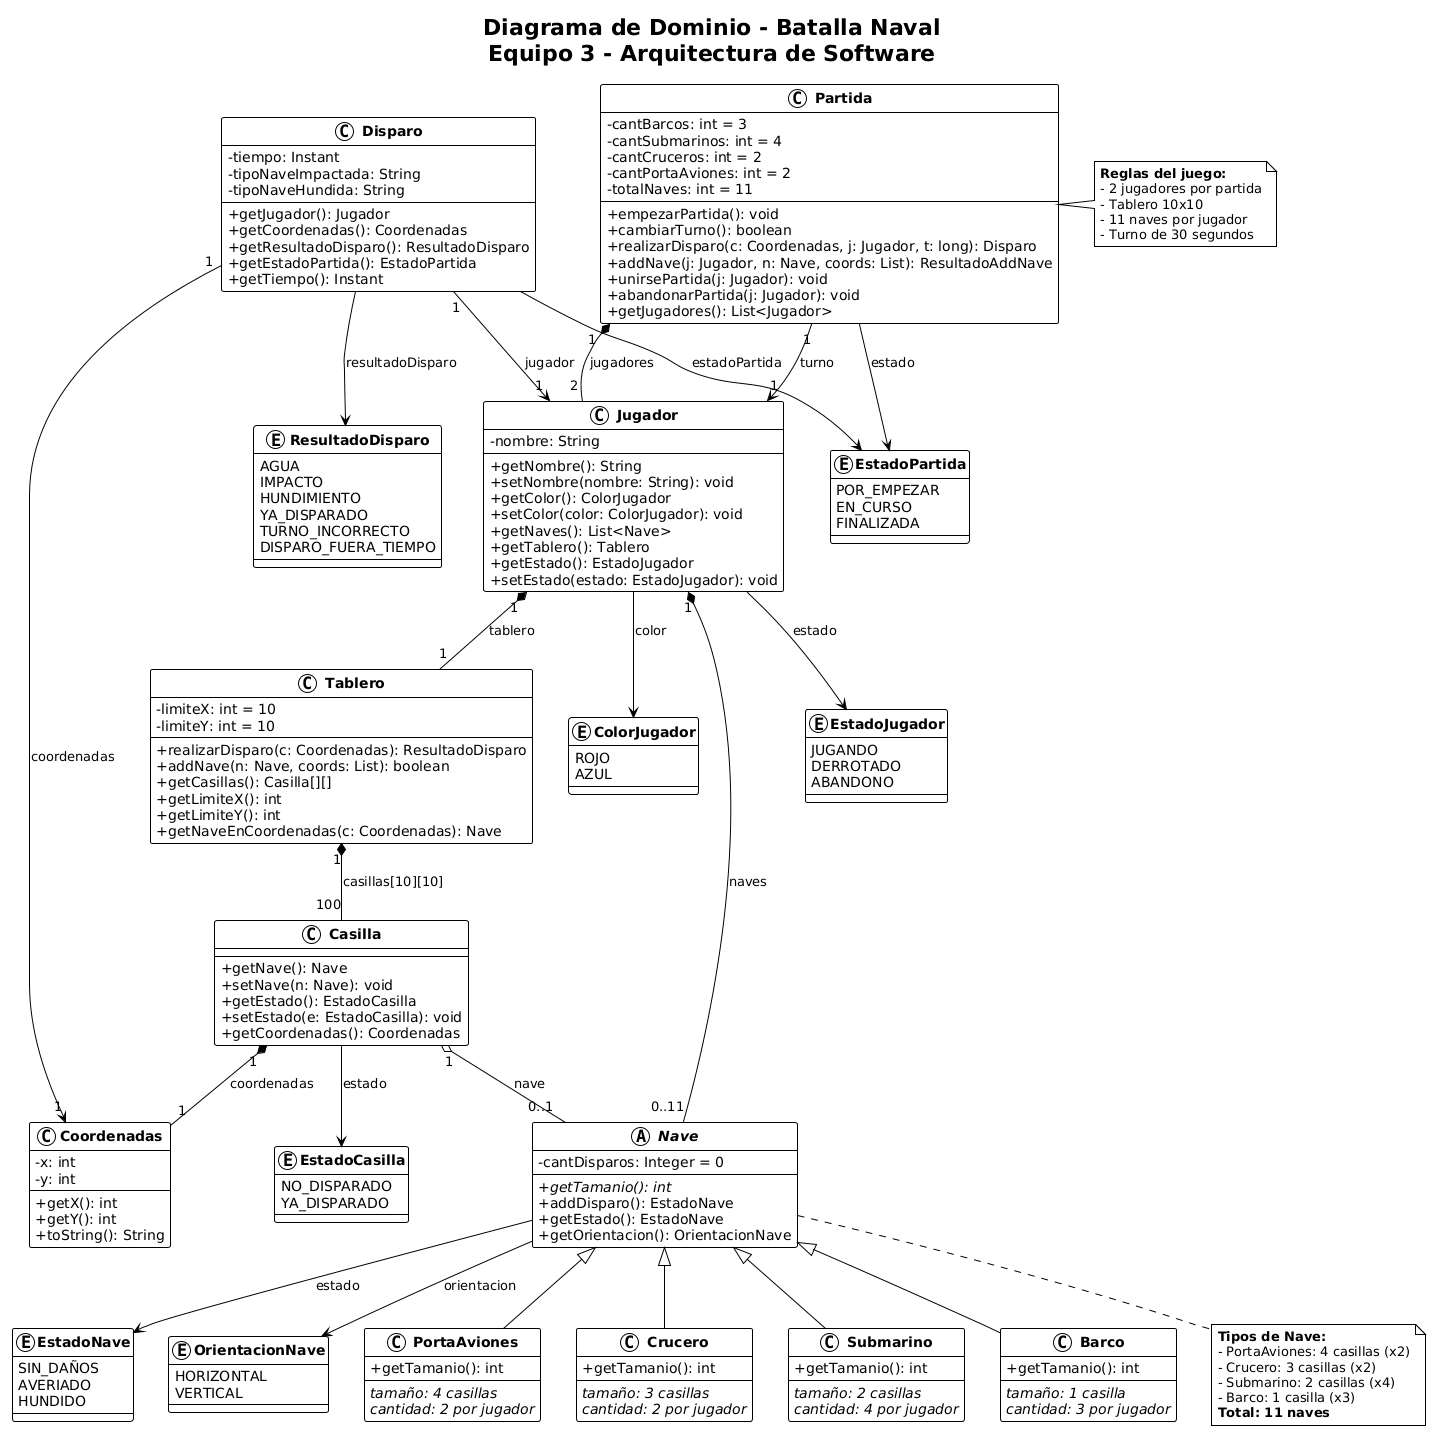

The diagram above was rendered by PlantUML. Its source (embedded in the PNG):
@startuml
!theme plain
skinparam classAttributeIconSize 0
skinparam classFontStyle bold
skinparam class {
    BackgroundColor White
    BorderColor Black
    ArrowColor Black
}

title Diagrama de Dominio - Batalla Naval\nEquipo 3 - Arquitectura de Software

' ==================== ENUMERACIONES ====================

enum EstadoPartida {
    POR_EMPEZAR
    EN_CURSO
    FINALIZADA
}

enum EstadoJugador {
    JUGANDO
    DERROTADO
    ABANDONO
}

enum EstadoNave {
    SIN_DAÑOS
    AVERIADO
    HUNDIDO
}

enum ColorJugador {
    ROJO
    AZUL
}

enum OrientacionNave {
    HORIZONTAL
    VERTICAL
}

enum EstadoCasilla {
    NO_DISPARADO
    YA_DISPARADO
}

enum ResultadoDisparo {
    AGUA
    IMPACTO
    HUNDIMIENTO
    YA_DISPARADO
    TURNO_INCORRECTO
    DISPARO_FUERA_TIEMPO
}

' ==================== CLASES PRINCIPALES ====================

class Partida {
    - cantBarcos: int = 3
    - cantSubmarinos: int = 4
    - cantCruceros: int = 2
    - cantPortaAviones: int = 2
    - totalNaves: int = 11
    --
    + empezarPartida(): void
    + cambiarTurno(): boolean
    + realizarDisparo(c: Coordenadas, j: Jugador, t: long): Disparo
    + addNave(j: Jugador, n: Nave, coords: List): ResultadoAddNave
    + unirsePartida(j: Jugador): void
    + abandonarPartida(j: Jugador): void
    + getJugadores(): List<Jugador>
}

class Jugador {
    - nombre: String
    --
    + getNombre(): String
    + setNombre(nombre: String): void
    + getColor(): ColorJugador
    + setColor(color: ColorJugador): void
    + getNaves(): List<Nave>
    + getTablero(): Tablero
    + getEstado(): EstadoJugador
    + setEstado(estado: EstadoJugador): void
}

class Tablero {
    - limiteX: int = 10
    - limiteY: int = 10
    --
    + realizarDisparo(c: Coordenadas): ResultadoDisparo
    + addNave(n: Nave, coords: List): boolean
    + getCasillas(): Casilla[][]
    + getLimiteX(): int
    + getLimiteY(): int
    + getNaveEnCoordenadas(c: Coordenadas): Nave
}

class Casilla {
    --
    + getNave(): Nave
    + setNave(n: Nave): void
    + getEstado(): EstadoCasilla
    + setEstado(e: EstadoCasilla): void
    + getCoordenadas(): Coordenadas
}

class Coordenadas {
    - x: int
    - y: int
    --
    + getX(): int
    + getY(): int
    + toString(): String
}

class Disparo {
    - tiempo: Instant
    - tipoNaveImpactada: String
    - tipoNaveHundida: String
    --
    + getJugador(): Jugador
    + getCoordenadas(): Coordenadas
    + getResultadoDisparo(): ResultadoDisparo
    + getEstadoPartida(): EstadoPartida
    + getTiempo(): Instant
}

' ==================== JERARQUIA DE NAVES ====================

abstract class Nave {
    - cantDisparos: Integer = 0
    --
    + {abstract} getTamanio(): int
    + addDisparo(): EstadoNave
    + getEstado(): EstadoNave
    + getOrientacion(): OrientacionNave
}

class PortaAviones {
    + getTamanio(): int
    --
    <i>tamaño: 4 casillas</i>
    <i>cantidad: 2 por jugador</i>
}

class Crucero {
    + getTamanio(): int
    --
    <i>tamaño: 3 casillas</i>
    <i>cantidad: 2 por jugador</i>
}

class Submarino {
    + getTamanio(): int
    --
    <i>tamaño: 2 casillas</i>
    <i>cantidad: 4 por jugador</i>
}

class Barco {
    + getTamanio(): int
    --
    <i>tamaño: 1 casilla</i>
    <i>cantidad: 3 por jugador</i>
}

' ==================== RELACIONES ====================

' Herencia de Naves
Nave <|-- PortaAviones
Nave <|-- Crucero
Nave <|-- Submarino
Nave <|-- Barco

' Relaciones de Partida
Partida "1" *-- "2" Jugador : jugadores
Partida "1" --> "1" Jugador : turno
Partida --> EstadoPartida : estado

' Relaciones de Jugador
Jugador "1" *-- "1" Tablero : tablero
Jugador "1" *-- "0..11" Nave : naves
Jugador --> ColorJugador : color
Jugador --> EstadoJugador : estado

' Relaciones de Tablero
Tablero "1" *-- "100" Casilla : casillas[10][10]

' Relaciones de Casilla
Casilla "1" *-- "1" Coordenadas : coordenadas
Casilla "1" o-- "0..1" Nave : nave
Casilla --> EstadoCasilla : estado

' Relaciones de Nave
Nave --> EstadoNave : estado
Nave --> OrientacionNave : orientacion

' Relaciones de Disparo
Disparo "1" --> "1" Jugador : jugador
Disparo "1" --> "1" Coordenadas : coordenadas
Disparo --> ResultadoDisparo : resultadoDisparo
Disparo --> EstadoPartida : estadoPartida

' ==================== NOTAS ====================

note right of Partida
    <b>Reglas del juego:</b>
    - 2 jugadores por partida
    - Tablero 10x10
    - 11 naves por jugador
    - Turno de 30 segundos
end note

note bottom of Nave
    <b>Tipos de Nave:</b>
    - PortaAviones: 4 casillas (x2)
    - Crucero: 3 casillas (x2)
    - Submarino: 2 casillas (x4)
    - Barco: 1 casilla (x3)
    <b>Total: 11 naves</b>
end note
@enduml